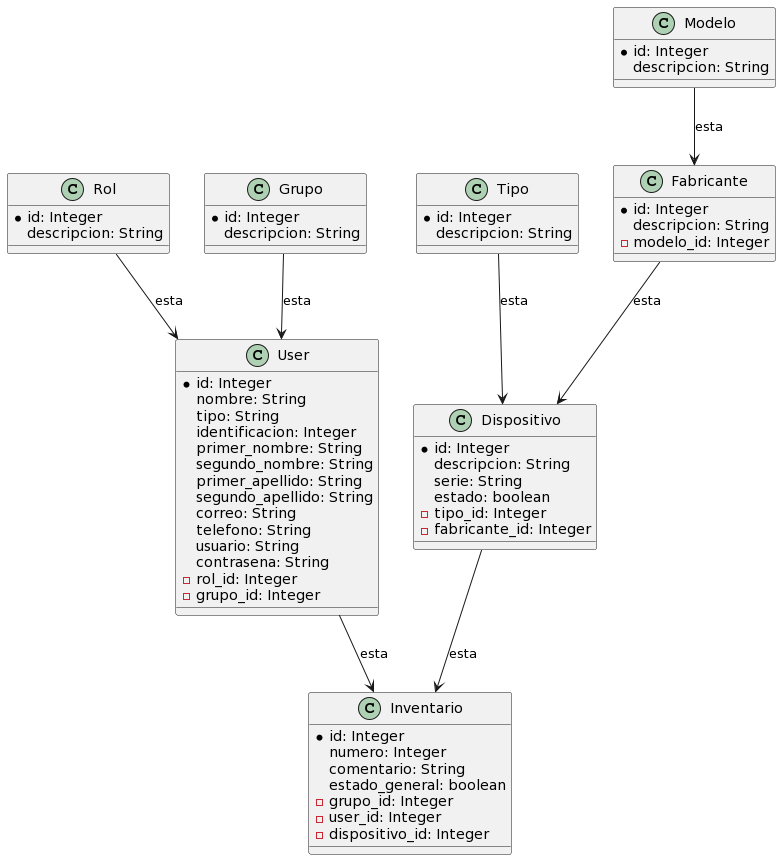

The diagram above was rendered by PlantUML. Its source (embedded in the PNG):
@startuml
class Dispositivo {
*id: Integer
descripcion: String
serie: String 
estado: boolean
-tipo_id: Integer
-fabricante_id: Integer
}

class Inventario {
*id: Integer
numero: Integer
comentario: String
estado_general: boolean
-grupo_id: Integer
-user_id: Integer
-dispositivo_id: Integer
}

class User {
*id: Integer
nombre: String
tipo: String
identificacion: Integer
primer_nombre: String
segundo_nombre: String
primer_apellido: String
segundo_apellido: String
correo: String
telefono: String
usuario: String
contrasena: String
-rol_id: Integer
-grupo_id: Integer
}

class Rol {
*id: Integer
descripcion: String

}

class Grupo {
*id: Integer
descripcion: String
}


class Tipo {
*id: Integer
descripcion: String
}

class Fabricante {
*id: Integer
descripcion: String
-modelo_id: Integer
}

class Modelo {
*id: Integer
descripcion: String
}

Grupo --> User : esta
User --> Inventario : esta
Tipo --> Dispositivo : esta
Fabricante --> Dispositivo : esta
Dispositivo --> Inventario : esta
Rol --> User : esta
Modelo --> Fabricante : esta
@enduml